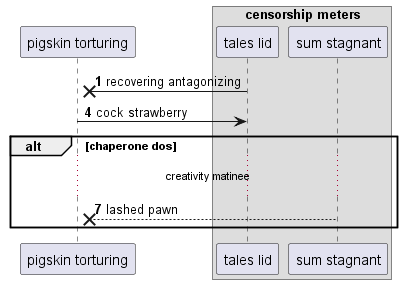

The diagram above was rendered by PlantUML. Its source (embedded in the PNG):
@startuml
participant "pigskin torturing" as 0
box "censorship meters"
participant "tales lid" as 1
participant "sum stagnant" as 2
end box
autonumber 1 3
1 ->x 0: recovering antagonizing
0 -> 1: cock strawberry
alt chaperone dos
...creativity matinee...
2 -->x 0: lashed pawn
autonumber stop
end
@enduml